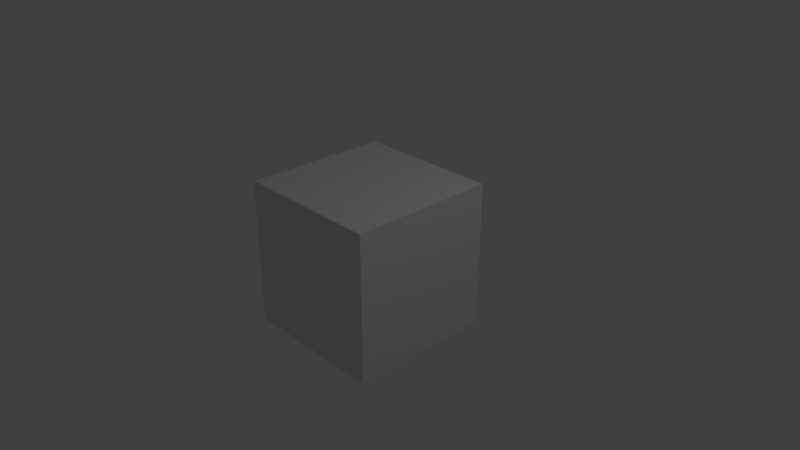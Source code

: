 # Source: nature.blend  (saved by Blender 2.79.0; exported with 4.5.12 LTS)
import bpy
from mathutils import Matrix  # noqa: F401  (used for matrix-valued properties, if any)

bpy.ops.wm.read_factory_settings(use_empty=True)
scene = bpy.context.scene
scene.name = 'Scene'

# ---- collections
col_collection_1 = bpy.data.collections.new('Collection 1'); scene.collection.children.link(col_collection_1)

# ---- materials (node trees are filled in below, after node groups)
mat_material = bpy.data.materials.new('Material')
mat_material.alpha_threshold = 0.0
mat_material.use_transparent_shadow = False
mat_material.roughness = 0.5
mat_material.line_color = (0.0, 0.0, 0.0, 1.0)

# ---- material node trees

# ---- world
world_world = bpy.data.worlds.new('World'); scene.world = world_world
world_world.color = (0.05088, 0.05088, 0.05088)
world_world.use_sun_shadow = False
world_world.sun_shadow_jitter_overblur = 0.0
world_world.cycles.sampling_method = 'MANUAL'

# ---- cameras
cam_camera = bpy.data.cameras.new('Camera')
cam_camera.clip_end = 100.0
cam_camera.lens = 35.0
cam_camera.sensor_width = 32.0
cam_camera.sensor_height = 18.0
cam_camera.ortho_scale = 7.314
cam_camera.dof.focus_distance = 0.0
cam_camera.dof.aperture_fstop = 128.0

# ---- lights
light_lamp = bpy.data.lights.new('Lamp', 'POINT')
light_lamp.transmission_factor = 0.0
light_lamp.cutoff_distance = 30.0
light_lamp.energy = 100.0
light_lamp.shadow_buffer_clip_start = 1.001
light_lamp.shadow_soft_size = 0.1
light_lamp.shadow_maximum_resolution = 0.006
light_lamp.use_absolute_resolution = True

# ---- meshes
me_cube = bpy.data.meshes.new('Cube')
me_cube.from_pydata([(1.0, 1.0, -1.0), (1.0, -1.0, -1.0), (-1.0, -1.0, -1.0), (-1.0, 1.0, -1.0), (1.0, 1.0, 1.0), (1.0, -1.0, 1.0), (-1.0, -1.0, 1.0), (-1.0, 1.0, 1.0)], [], [(0, 1, 2, 3), (4, 7, 6, 5), (0, 4, 5, 1), (1, 5, 6, 2), (2, 6, 7, 3), (4, 0, 3, 7)])
me_cube.materials.append(mat_material)
me_cube.use_remesh_preserve_volume = False
me_cube.use_remesh_preserve_attributes = False
me_cube.use_mirror_vertex_groups = False
me_cube.update()

# ---- objects
ob_cube = bpy.data.objects.new('Cube', me_cube)
ob_lamp = bpy.data.objects.new('Lamp', light_lamp)
ob_camera = bpy.data.objects.new('Camera', cam_camera)

# ---- transforms, parenting, visibility, modifiers, constraints
ob_cube.location = (0.0, 0.0, 0.0)
ob_cube.lock_rotations_4d = False
ob_cube.empty_display_type = 'ARROWS'
ob_cube.lineart.crease_threshold = 0.0
ob_lamp.location = (4.076, 1.005, 5.904)
ob_lamp.rotation_euler = (0.6503, 0.05522, 1.866)
ob_lamp.lock_rotations_4d = False
ob_lamp.empty_display_type = 'ARROWS'
ob_lamp.color = (0.0, 0.0, 0.0, 0.0)
ob_lamp.lineart.crease_threshold = 0.0
ob_camera.location = (7.481, -6.508, 5.344)
ob_camera.rotation_euler = (1.109, 0.0, 0.8149)
ob_camera.lock_rotations_4d = False
ob_camera.empty_display_type = 'ARROWS'
ob_camera.color = (0.0, 0.0, 0.0, 0.0)
ob_camera.display_type = 'WIRE'
ob_camera.lineart.crease_threshold = 0.0

# ---- collection membership
col_collection_1.objects.link(ob_cube)
col_collection_1.objects.link(ob_lamp)
col_collection_1.objects.link(ob_camera)

# ---- scene / render settings (as saved in the file)
scene.camera = ob_camera
scene.frame_start = 1; scene.frame_end = 250; scene.frame_set(1)
scene.render.engine = 'BLENDER_EEVEE_NEXT'
scene.render.resolution_percentage = 50
scene.render.dither_intensity = 0.0
scene.cycles.use_denoising = False
scene.cycles.samples = 128
scene.cycles.sampling_pattern = 'TABULATED_SOBOL'
scene.cycles.use_adaptive_sampling = False
scene.cycles.use_light_tree = False
scene.cycles.blur_glossy = 0.0
scene.cycles.sample_clamp_indirect = 0.0
scene.view_settings.view_transform = 'Standard'
bpy.context.view_layer.update()
